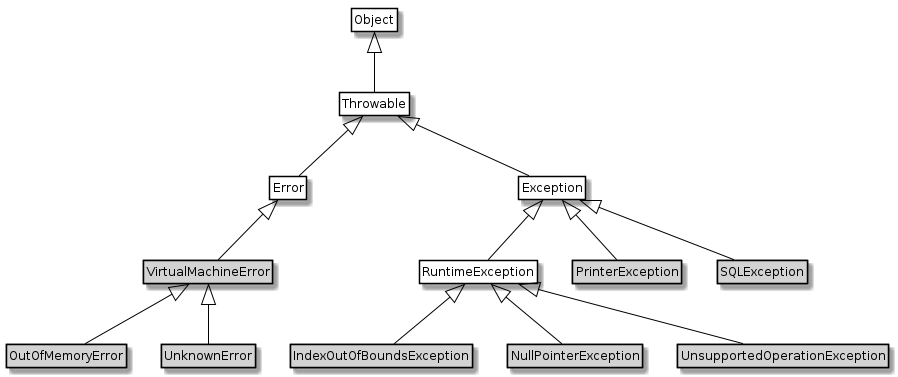

The diagram above was rendered by PlantUML. Its source (embedded in the PNG):
@startuml
class Throwable extends Object
class Error extends Throwable
class Exception extends Throwable
class RuntimeException extends Exception

class PrinterException extends Exception
class SQLException extends Exception

class IndexOutOfBoundsException extends RuntimeException
class NullPointerException extends RuntimeException
class UnsupportedOperationException extends RuntimeException

class VirtualMachineError extends Error
class OutOfMemoryError extends VirtualMachineError
class UnknownError extends VirtualMachineError

class IndexOutOfBoundsException #lightgrey
class PrinterException #lightgrey
class SQLException #lightgrey
class NullPointerException #lightgrey
class UnsupportedOperationException #lightgrey
class VirtualMachineError #lightgrey
class OutOfMemoryError #lightgrey
class UnknownError #lightgrey


hide circle
hide empty members
skinparam classAttributeIconSize 0
skinparam class {
    BackgroundColor White
    BorderColor Black
    ArrowColor Black
}

@enduml